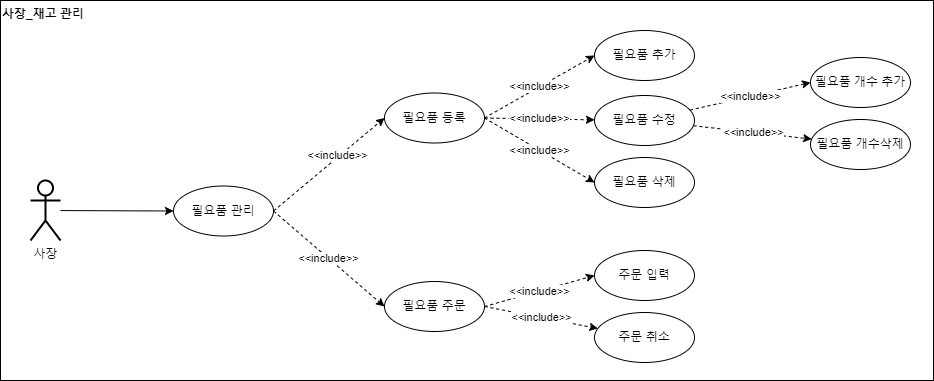

The diagram above was exported from draw.io. Its source (the exported page's mxGraphModel, read from the mxfile embedded in the PNG):
<mxGraphModel dx="407" dy="489" grid="1" gridSize="10" guides="1" tooltips="1" connect="1" arrows="1" fold="1" page="1" pageScale="1" pageWidth="827" pageHeight="1169" math="0" shadow="0">
  <root>
    <mxCell id="vUL9BLz8fOgHGjzNL_EC-0" />
    <mxCell id="vUL9BLz8fOgHGjzNL_EC-1" parent="vUL9BLz8fOgHGjzNL_EC-0" />
    <mxCell id="vUL9BLz8fOgHGjzNL_EC-2" style="edgeStyle=none;rounded=0;orthogonalLoop=1;jettySize=auto;html=1;entryX=0;entryY=0.5;entryDx=0;entryDy=0;endArrow=classic;endFill=1;" edge="1" parent="vUL9BLz8fOgHGjzNL_EC-1" source="vUL9BLz8fOgHGjzNL_EC-3" target="vUL9BLz8fOgHGjzNL_EC-34">
      <mxGeometry relative="1" as="geometry">
        <mxPoint x="997" y="-20" as="targetPoint" />
      </mxGeometry>
    </mxCell>
    <mxCell id="vUL9BLz8fOgHGjzNL_EC-3" value="사장" style="shape=umlActor;verticalLabelPosition=bottom;verticalAlign=top;html=1;outlineConnect=0;strokeWidth=2;" vertex="1" parent="vUL9BLz8fOgHGjzNL_EC-1">
      <mxGeometry x="857" y="180" width="30" height="60" as="geometry" />
    </mxCell>
    <mxCell id="vUL9BLz8fOgHGjzNL_EC-4" value="사장_재고 관리" style="text;html=1;strokeColor=#000000;fillColor=none;align=left;verticalAlign=top;rounded=0;fontStyle=1;fontColor=#000000;labelBackgroundColor=none;labelBorderColor=none;whiteSpace=wrap;" vertex="1" parent="vUL9BLz8fOgHGjzNL_EC-1">
      <mxGeometry x="827" width="933" height="380" as="geometry" />
    </mxCell>
    <mxCell id="vUL9BLz8fOgHGjzNL_EC-15" value="&amp;lt;&amp;lt;include&amp;gt;&amp;gt;" style="edgeStyle=none;rounded=0;orthogonalLoop=1;jettySize=auto;html=1;fontColor=#000000;endArrow=classic;endFill=1;dashed=1;exitX=1;exitY=0.5;exitDx=0;exitDy=0;" edge="1" parent="vUL9BLz8fOgHGjzNL_EC-1" source="vUL9BLz8fOgHGjzNL_EC-21" target="vUL9BLz8fOgHGjzNL_EC-20">
      <mxGeometry relative="1" as="geometry">
        <mxPoint x="1305.8512202216764" y="94.75018488207218" as="sourcePoint" />
      </mxGeometry>
    </mxCell>
    <mxCell id="vUL9BLz8fOgHGjzNL_EC-16" value="&amp;lt;&amp;lt;include&amp;gt;&amp;gt;" style="edgeStyle=none;rounded=0;orthogonalLoop=1;jettySize=auto;html=1;entryX=0;entryY=0.5;entryDx=0;entryDy=0;fontColor=#000000;endArrow=classic;endFill=1;dashed=1;exitX=1;exitY=0.5;exitDx=0;exitDy=0;" edge="1" parent="vUL9BLz8fOgHGjzNL_EC-1" source="vUL9BLz8fOgHGjzNL_EC-21" target="vUL9BLz8fOgHGjzNL_EC-17">
      <mxGeometry relative="1" as="geometry">
        <mxPoint x="1304.5410443381663" y="78.36310785999194" as="sourcePoint" />
      </mxGeometry>
    </mxCell>
    <mxCell id="vUL9BLz8fOgHGjzNL_EC-17" value="&lt;font color=&quot;#000000&quot;&gt;필요품 추가&lt;br&gt;&lt;/font&gt;" style="ellipse;whiteSpace=wrap;html=1;fontColor=#B9E0A5;strokeColor=#000000;strokeWidth=1;" vertex="1" parent="vUL9BLz8fOgHGjzNL_EC-1">
      <mxGeometry x="1421" y="30" width="100" height="50" as="geometry" />
    </mxCell>
    <mxCell id="vUL9BLz8fOgHGjzNL_EC-18" value="&amp;lt;&amp;lt;include&amp;gt;&amp;gt;" style="edgeStyle=none;rounded=0;orthogonalLoop=1;jettySize=auto;html=1;dashed=1;fontColor=#000000;endArrow=classic;endFill=1;" edge="1" parent="vUL9BLz8fOgHGjzNL_EC-1" source="vUL9BLz8fOgHGjzNL_EC-20" target="vUL9BLz8fOgHGjzNL_EC-25">
      <mxGeometry relative="1" as="geometry" />
    </mxCell>
    <mxCell id="vUL9BLz8fOgHGjzNL_EC-19" value="&amp;lt;&amp;lt;include&amp;gt;&amp;gt;" style="edgeStyle=none;rounded=0;orthogonalLoop=1;jettySize=auto;html=1;entryX=0;entryY=0.5;entryDx=0;entryDy=0;dashed=1;fontColor=#000000;endArrow=classic;endFill=1;" edge="1" parent="vUL9BLz8fOgHGjzNL_EC-1" source="vUL9BLz8fOgHGjzNL_EC-20" target="vUL9BLz8fOgHGjzNL_EC-24">
      <mxGeometry relative="1" as="geometry" />
    </mxCell>
    <mxCell id="vUL9BLz8fOgHGjzNL_EC-20" value="&lt;span style=&quot;color: rgb(0, 0, 0);&quot;&gt;필요품&lt;/span&gt;&lt;span style=&quot;color: rgb(0, 0, 0);&quot;&gt;&amp;nbsp;수정&lt;/span&gt;&lt;font color=&quot;#000000&quot;&gt;&lt;br&gt;&lt;/font&gt;" style="ellipse;whiteSpace=wrap;html=1;fontColor=#B9E0A5;strokeColor=#000000;strokeWidth=1;" vertex="1" parent="vUL9BLz8fOgHGjzNL_EC-1">
      <mxGeometry x="1421" y="95" width="100" height="50" as="geometry" />
    </mxCell>
    <mxCell id="vUL9BLz8fOgHGjzNL_EC-21" value="&lt;span style=&quot;color: rgb(0, 0, 0);&quot;&gt;필요품 등록&lt;/span&gt;&lt;font color=&quot;#000000&quot;&gt;&lt;br&gt;&lt;/font&gt;" style="ellipse;whiteSpace=wrap;html=1;fontColor=#B9E0A5;strokeColor=#000000;strokeWidth=1;" vertex="1" parent="vUL9BLz8fOgHGjzNL_EC-1">
      <mxGeometry x="1211" y="92.5" width="100" height="50" as="geometry" />
    </mxCell>
    <mxCell id="vUL9BLz8fOgHGjzNL_EC-22" value="&lt;span style=&quot;color: rgb(0, 0, 0);&quot;&gt;필요품&lt;/span&gt;&lt;span style=&quot;color: rgb(0, 0, 0);&quot;&gt;&amp;nbsp;삭제&lt;/span&gt;&lt;font color=&quot;#000000&quot;&gt;&lt;br&gt;&lt;/font&gt;" style="ellipse;whiteSpace=wrap;html=1;fontColor=#B9E0A5;strokeColor=#000000;strokeWidth=1;" vertex="1" parent="vUL9BLz8fOgHGjzNL_EC-1">
      <mxGeometry x="1421" y="157" width="100" height="50" as="geometry" />
    </mxCell>
    <mxCell id="vUL9BLz8fOgHGjzNL_EC-23" value="&amp;lt;&amp;lt;include&amp;gt;&amp;gt;" style="edgeStyle=none;rounded=0;orthogonalLoop=1;jettySize=auto;html=1;fontColor=#000000;endArrow=classic;endFill=1;dashed=1;exitX=1;exitY=0.5;exitDx=0;exitDy=0;entryX=0;entryY=0.5;entryDx=0;entryDy=0;" edge="1" parent="vUL9BLz8fOgHGjzNL_EC-1" source="vUL9BLz8fOgHGjzNL_EC-21" target="vUL9BLz8fOgHGjzNL_EC-22">
      <mxGeometry relative="1" as="geometry">
        <mxPoint x="1321" y="95" as="sourcePoint" />
        <mxPoint x="1435.1921332548905" y="119.97952914950724" as="targetPoint" />
      </mxGeometry>
    </mxCell>
    <mxCell id="vUL9BLz8fOgHGjzNL_EC-24" value="&lt;span style=&quot;color: rgb(0, 0, 0);&quot;&gt;필요품&amp;nbsp;&lt;/span&gt;&lt;span style=&quot;color: rgb(0, 0, 0);&quot;&gt;개수 추가&lt;/span&gt;&lt;font color=&quot;#000000&quot;&gt;&lt;br&gt;&lt;/font&gt;" style="ellipse;whiteSpace=wrap;html=1;fontColor=#B9E0A5;strokeColor=#000000;strokeWidth=1;" vertex="1" parent="vUL9BLz8fOgHGjzNL_EC-1">
      <mxGeometry x="1637" y="57" width="100" height="50" as="geometry" />
    </mxCell>
    <mxCell id="vUL9BLz8fOgHGjzNL_EC-25" value="&lt;span style=&quot;color: rgb(0, 0, 0);&quot;&gt;필요품&amp;nbsp;&lt;/span&gt;&lt;span style=&quot;color: rgb(0, 0, 0);&quot;&gt;개수삭제&lt;/span&gt;&lt;font color=&quot;#000000&quot;&gt;&lt;br&gt;&lt;/font&gt;" style="ellipse;whiteSpace=wrap;html=1;fontColor=#B9E0A5;strokeColor=#000000;strokeWidth=1;" vertex="1" parent="vUL9BLz8fOgHGjzNL_EC-1">
      <mxGeometry x="1637" y="119" width="100" height="50" as="geometry" />
    </mxCell>
    <mxCell id="vUL9BLz8fOgHGjzNL_EC-26" value="&lt;span style=&quot;color: rgb(0, 0, 0);&quot;&gt;필요품&lt;/span&gt;&lt;span style=&quot;color: rgb(0, 0, 0);&quot;&gt;&amp;nbsp;주문&lt;/span&gt;&lt;font color=&quot;#000000&quot;&gt;&lt;br&gt;&lt;/font&gt;" style="ellipse;whiteSpace=wrap;html=1;fontColor=#B9E0A5;strokeColor=#000000;strokeWidth=1;" vertex="1" parent="vUL9BLz8fOgHGjzNL_EC-1">
      <mxGeometry x="1211" y="281" width="100" height="50" as="geometry" />
    </mxCell>
    <mxCell id="vUL9BLz8fOgHGjzNL_EC-27" value="&amp;lt;&amp;lt;include&amp;gt;&amp;gt;" style="edgeStyle=none;rounded=0;orthogonalLoop=1;jettySize=auto;html=1;dashed=1;fontColor=#000000;endArrow=classic;endFill=1;exitX=1;exitY=0.5;exitDx=0;exitDy=0;" edge="1" parent="vUL9BLz8fOgHGjzNL_EC-1" source="vUL9BLz8fOgHGjzNL_EC-26" target="vUL9BLz8fOgHGjzNL_EC-30">
      <mxGeometry relative="1" as="geometry">
        <mxPoint x="1310" y="341" as="sourcePoint" />
      </mxGeometry>
    </mxCell>
    <mxCell id="vUL9BLz8fOgHGjzNL_EC-28" value="&amp;lt;&amp;lt;include&amp;gt;&amp;gt;" style="edgeStyle=none;rounded=0;orthogonalLoop=1;jettySize=auto;html=1;entryX=0;entryY=0.5;entryDx=0;entryDy=0;dashed=1;fontColor=#000000;endArrow=classic;endFill=1;exitX=1;exitY=0.5;exitDx=0;exitDy=0;" edge="1" parent="vUL9BLz8fOgHGjzNL_EC-1" source="vUL9BLz8fOgHGjzNL_EC-26" target="vUL9BLz8fOgHGjzNL_EC-29">
      <mxGeometry relative="1" as="geometry">
        <mxPoint x="1340" y="271" as="sourcePoint" />
      </mxGeometry>
    </mxCell>
    <mxCell id="vUL9BLz8fOgHGjzNL_EC-29" value="&lt;font color=&quot;#000000&quot;&gt;주문 입력&lt;br&gt;&lt;/font&gt;" style="ellipse;whiteSpace=wrap;html=1;fontColor=#B9E0A5;strokeColor=#000000;strokeWidth=1;" vertex="1" parent="vUL9BLz8fOgHGjzNL_EC-1">
      <mxGeometry x="1421" y="250" width="100" height="50" as="geometry" />
    </mxCell>
    <mxCell id="vUL9BLz8fOgHGjzNL_EC-30" value="&lt;font color=&quot;#000000&quot;&gt;주문 취소&lt;br&gt;&lt;/font&gt;" style="ellipse;whiteSpace=wrap;html=1;fontColor=#B9E0A5;strokeColor=#000000;strokeWidth=1;" vertex="1" parent="vUL9BLz8fOgHGjzNL_EC-1">
      <mxGeometry x="1421" y="312" width="100" height="50" as="geometry" />
    </mxCell>
    <mxCell id="vUL9BLz8fOgHGjzNL_EC-31" style="edgeStyle=none;rounded=0;orthogonalLoop=1;jettySize=auto;html=1;entryX=0;entryY=0.5;entryDx=0;entryDy=0;dashed=1;fontColor=#000000;endArrow=classic;endFill=1;exitX=1;exitY=0.5;exitDx=0;exitDy=0;" edge="1" parent="vUL9BLz8fOgHGjzNL_EC-1" source="vUL9BLz8fOgHGjzNL_EC-34" target="vUL9BLz8fOgHGjzNL_EC-21">
      <mxGeometry relative="1" as="geometry" />
    </mxCell>
    <mxCell id="vUL9BLz8fOgHGjzNL_EC-32" value="&amp;lt;&amp;lt;include&amp;gt;&amp;gt;" style="edgeLabel;html=1;align=center;verticalAlign=middle;resizable=0;points=[];fontColor=#000000;" vertex="1" connectable="0" parent="vUL9BLz8fOgHGjzNL_EC-31">
      <mxGeometry x="0.1793" y="2" relative="1" as="geometry">
        <mxPoint as="offset" />
      </mxGeometry>
    </mxCell>
    <mxCell id="vUL9BLz8fOgHGjzNL_EC-33" value="&amp;lt;&amp;lt;include&amp;gt;&amp;gt;" style="edgeStyle=none;rounded=0;orthogonalLoop=1;jettySize=auto;html=1;entryX=0;entryY=0.5;entryDx=0;entryDy=0;dashed=1;fontColor=#000000;endArrow=classic;endFill=1;exitX=1;exitY=0.5;exitDx=0;exitDy=0;" edge="1" parent="vUL9BLz8fOgHGjzNL_EC-1" source="vUL9BLz8fOgHGjzNL_EC-34" target="vUL9BLz8fOgHGjzNL_EC-26">
      <mxGeometry relative="1" as="geometry" />
    </mxCell>
    <mxCell id="vUL9BLz8fOgHGjzNL_EC-34" value="&lt;span style=&quot;color: rgb(0, 0, 0);&quot;&gt;필요품 관리&lt;/span&gt;&lt;font color=&quot;#000000&quot;&gt;&lt;br&gt;&lt;/font&gt;" style="ellipse;whiteSpace=wrap;html=1;fontColor=#B9E0A5;strokeColor=#000000;strokeWidth=1;" vertex="1" parent="vUL9BLz8fOgHGjzNL_EC-1">
      <mxGeometry x="1000" y="185.5" width="100" height="50" as="geometry" />
    </mxCell>
  </root>
</mxGraphModel>